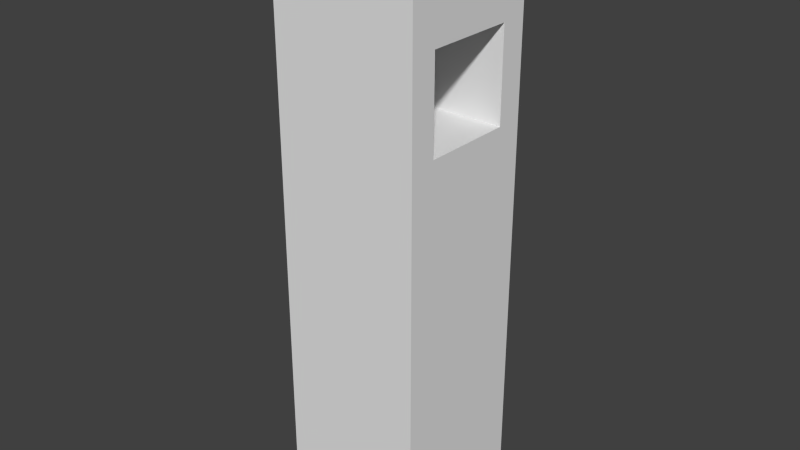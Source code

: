 # Source: Pillar5_regular.blend  (saved by Blender 2.74.0; exported with 4.5.12 LTS)
import bpy
from mathutils import Matrix  # noqa: F401  (used for matrix-valued properties, if any)

bpy.ops.wm.read_factory_settings(use_empty=True)
scene = bpy.context.scene
scene.name = 'Scene'

# ---- collections
col_collection_1 = bpy.data.collections.new('Collection 1'); scene.collection.children.link(col_collection_1)

# ---- materials (node trees are filled in below, after node groups)
mat_material = bpy.data.materials.new('Material')
mat_material.alpha_threshold = 0.0
mat_material.use_transparent_shadow = False
mat_material.roughness = 0.5
mat_material.line_color = (0.0, 0.0, 0.0, 1.0)
mat_inside = bpy.data.materials.new('Inside')
mat_inside.alpha_threshold = 0.0
mat_inside.use_transparent_shadow = False
mat_inside.roughness = 0.5

# ---- material node trees

# ---- world
world_world = bpy.data.worlds.new('World'); scene.world = world_world
world_world.color = (0.05088, 0.05088, 0.05088)
world_world.use_sun_shadow = False
world_world.sun_shadow_jitter_overblur = 0.0
world_world.cycles.sampling_method = 'MANUAL'
world_world.cycles.sample_map_resolution = 256

# ---- meshes
me_cube = bpy.data.meshes.new('Cube')
me_cube.from_pydata([(0.5, 0.5, -2.0), (0.5, -0.5, -2.0), (-0.5, -0.5, -2.0), (-0.5, 0.5, -2.0), (0.5, 0.5, 2.0), (0.5, -0.5, 2.0), (-0.5, -0.5, 2.0), (-0.5, 0.5, 2.0), (0.5, 0.3145, 1.315), (0.5, 0.3145, 0.6855), (0.5, -0.3145, 0.6855), (-0.5, -0.3145, 1.315), (-0.5, 0.3145, 1.315), (-0.5, 0.3145, 0.6855), (-0.5, -0.3145, 0.6855), (0.5, -0.3145, 1.315)], [], [(0, 1, 2, 3), (4, 7, 6, 5), (1, 5, 6, 2), (6, 7, 13, 12, 11), (4, 0, 3, 7), (0, 4, 8, 9, 10, 5, 1), (2, 6, 11, 14, 13, 7, 3), (4, 5, 10, 15, 8), (11, 12, 8, 15), (12, 13, 9, 8), (11, 15, 10, 14), (10, 9, 13, 14)])
_uv = me_cube.uv_layers.new(name='UVMap')
_uv.uv.foreach_set('vector', [0.6461, 0.8976, 0.6461, 0.7275, 0.8163, 0.7275, 0.8163, 0.8976, 0.8166, 0.8976, 0.8166, 0.7275, 0.9867, 0.7275, 0.9867, 0.8976, 0.8069, 0.04772, 0.8119, 0.7259, 0.6424, 0.7272, 0.6374, 0.04897, 0.6424, 0.7272, 0.4662, 0.7272, 0.4993, 0.495, 0.499, 0.6073, 0.6099, 0.6084, 0.2961, 0.7262, 0.2999, 0.04558, 0.4701, 0.04653, 0.4662, 0.7272, 0.9743, 0.04948, 0.9867, 0.7239, 0.9531, 0.6063, 0.9505, 0.4907, 0.8419, 0.4945, 0.8119, 0.7259, 0.8069, 0.04772, 0.6374, 0.04897, 0.6424, 0.7272, 0.6099, 0.6084, 0.6086, 0.492, 0.4993, 0.495, 0.4662, 0.7272, 0.4701, 0.04653, 0.9867, 0.7239, 0.8119, 0.7259, 0.8419, 0.4945, 0.843, 0.6064, 0.9531, 0.6063, 0.2135, 0.1606, 0.1671, 0.2326, 0.01676, 0.3697, 0.153, 0.264, 0.1671, 0.2326, 0.1939, 0.2415, 0.01676, 0.6697, 0.01676, 0.3697, 0.2135, 0.1606, 0.153, 0.264, 0.2361, 0.3781, 0.2958, 0.04558, 0.2361, 0.3781, 0.01676, 0.6697, 0.1939, 0.2415, 0.2958, 0.04558])
me_cube.materials.append(mat_material)
me_cube.materials.append(mat_inside)
me_cube.use_remesh_preserve_volume = False
me_cube.use_remesh_preserve_attributes = False
me_cube.use_mirror_vertex_groups = False
me_cube.update()

# ---- objects
ob_cube = bpy.data.objects.new('Cube', me_cube)

# ---- transforms, parenting, visibility, modifiers, constraints
ob_cube.location = (0.0, 0.0, 0.0)
ob_cube.lock_rotations_4d = False
ob_cube.empty_display_type = 'ARROWS'
ob_cube.lineart.crease_threshold = 0.0

# ---- collection membership
col_collection_1.objects.link(ob_cube)

# ---- scene / render settings (as saved in the file)
scene.frame_start = 1; scene.frame_end = 250; scene.frame_set(1)
scene.render.engine = 'BLENDER_EEVEE_NEXT'
scene.render.resolution_percentage = 50
scene.render.dither_intensity = 0.0
scene.cycles.use_denoising = False
scene.cycles.samples = 10
scene.cycles.sampling_pattern = 'TABULATED_SOBOL'
scene.cycles.light_sampling_threshold = 0.0
scene.cycles.use_adaptive_sampling = False
scene.cycles.use_light_tree = False
scene.cycles.blur_glossy = 0.0
scene.cycles.pixel_filter_type = 'GAUSSIAN'
scene.cycles.sample_clamp_indirect = 0.0
scene.view_settings.view_transform = 'Standard'
bpy.context.view_layer.update()

# ---- added for rendering (the .blend has no active camera and no usable light): camera, sun
cam_auto = bpy.data.cameras.new('AutoCamera')
cam_auto.lens = 50.0
cam_auto.sensor_width = 36.0
cam_auto.clip_end = 1000.0
ob_auto_camera = bpy.data.objects.new('AutoCamera', cam_auto)
scene.collection.objects.link(ob_auto_camera)
ob_auto_camera.location = (3.9254, -4.71048, 3.14032)
ob_auto_camera.rotation_euler = (1.09748, -7.21219e-08, 0.694738)
scene.camera = ob_auto_camera
light_auto_sun = bpy.data.lights.new('AutoSun', 'SUN')
light_auto_sun.energy = 3.0
light_auto_sun.angle = 0.0523599
ob_auto_sun = bpy.data.objects.new('AutoSun', light_auto_sun)
scene.collection.objects.link(ob_auto_sun)
ob_auto_sun.rotation_euler = (0.872665, 0.174533, 0.523599)
bpy.context.view_layer.update()
